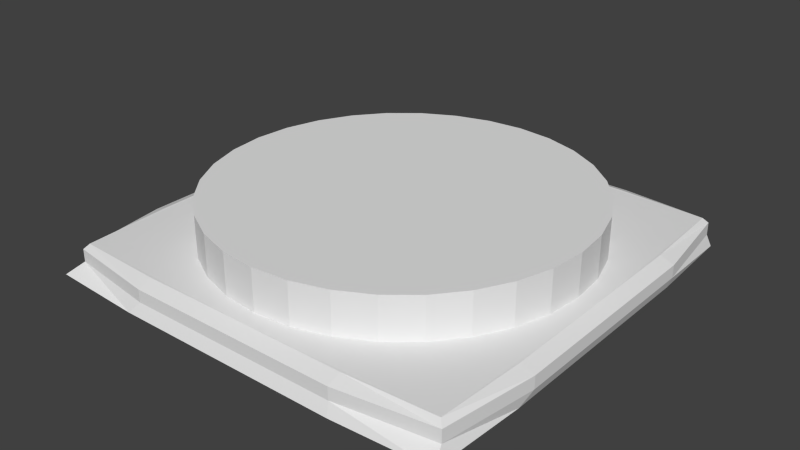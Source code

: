 # Source: floorButton.blend  (saved by Blender 2.70.0; exported with 4.5.12 LTS)
import bpy
from mathutils import Matrix  # noqa: F401  (used for matrix-valued properties, if any)

bpy.ops.wm.read_factory_settings(use_empty=True)
scene = bpy.context.scene
scene.name = 'Scene'

# ---- collections
col_collection_1 = bpy.data.collections.new('Collection 1'); scene.collection.children.link(col_collection_1)

# ---- materials (node trees are filled in below, after node groups)
mat_material = bpy.data.materials.new('Material')
mat_material.alpha_threshold = 0.0
mat_material.use_transparent_shadow = False
mat_material.roughness = 0.5
mat_material.line_color = (0.0, 0.0, 0.0, 1.0)

# ---- material node trees

# ---- world
world_world = bpy.data.worlds.new('World'); scene.world = world_world
world_world.color = (0.05088, 0.05088, 0.05088)
world_world.use_sun_shadow = False
world_world.sun_shadow_jitter_overblur = 0.0
world_world.cycles.sampling_method = 'MANUAL'
world_world.cycles.sample_map_resolution = 256

# ---- meshes
me_cylinder = bpy.data.meshes.new('Cylinder')
me_cylinder.from_pydata([(0.0, 1.0, -1.0), (0.0, 1.0, 1.0), (0.1951, 0.9808, -1.0), (0.1951, 0.9808, 1.0), (0.3827, 0.9239, -1.0), (0.3827, 0.9239, 1.0), (0.5556, 0.8315, -1.0), (0.5556, 0.8315, 1.0), (0.7071, 0.7071, -1.0), (0.7071, 0.7071, 1.0), (0.8315, 0.5556, -1.0), (0.8315, 0.5556, 1.0), (0.9239, 0.3827, -1.0), (0.9239, 0.3827, 1.0), (0.9808, 0.1951, -1.0), (0.9808, 0.1951, 1.0), (1.0, 7.55e-08, -1.0), (1.0, 7.55e-08, 1.0), (0.9808, -0.1951, -1.0), (0.9808, -0.1951, 1.0), (0.9239, -0.3827, -1.0), (0.9239, -0.3827, 1.0), (0.8315, -0.5556, -1.0), (0.8315, -0.5556, 1.0), (0.7071, -0.7071, -1.0), (0.7071, -0.7071, 1.0), (0.5556, -0.8315, -1.0), (0.5556, -0.8315, 1.0), (0.3827, -0.9239, -1.0), (0.3827, -0.9239, 1.0), (0.1951, -0.9808, -1.0), (0.1951, -0.9808, 1.0), (-3.258e-07, -1.0, -1.0), (-3.258e-07, -1.0, 1.0), (-0.1951, -0.9808, -1.0), (-0.1951, -0.9808, 1.0), (-0.3827, -0.9239, -1.0), (-0.3827, -0.9239, 1.0), (-0.5556, -0.8315, -1.0), (-0.5556, -0.8315, 1.0), (-0.7071, -0.7071, -1.0), (-0.7071, -0.7071, 1.0), (-0.8315, -0.5556, -1.0), (-0.8315, -0.5556, 1.0), (-0.9239, -0.3827, -1.0), (-0.9239, -0.3827, 1.0), (-0.9808, -0.1951, -1.0), (-0.9808, -0.1951, 1.0), (-1.0, 9.656e-07, -1.0), (-1.0, 9.656e-07, 1.0), (-0.9808, 0.1951, -1.0), (-0.9808, 0.1951, 1.0), (-0.9239, 0.3827, -1.0), (-0.9239, 0.3827, 1.0), (-0.8315, 0.5556, -1.0), (-0.8315, 0.5556, 1.0), (-0.7071, 0.7071, -1.0), (-0.7071, 0.7071, 1.0), (-0.5556, 0.8315, -1.0), (-0.5556, 0.8315, 1.0), (-0.3827, 0.9239, -1.0), (-0.3827, 0.9239, 1.0), (-0.1951, 0.9808, -1.0), (-0.1951, 0.9808, 1.0)], [], [(0, 1, 3, 2), (2, 3, 5, 4), (4, 5, 7, 6), (6, 7, 9, 8), (8, 9, 11, 10), (10, 11, 13, 12), (12, 13, 15, 14), (14, 15, 17, 16), (16, 17, 19, 18), (18, 19, 21, 20), (20, 21, 23, 22), (22, 23, 25, 24), (24, 25, 27, 26), (26, 27, 29, 28), (28, 29, 31, 30), (30, 31, 33, 32), (32, 33, 35, 34), (34, 35, 37, 36), (36, 37, 39, 38), (38, 39, 41, 40), (40, 41, 43, 42), (42, 43, 45, 44), (44, 45, 47, 46), (46, 47, 49, 48), (48, 49, 51, 50), (50, 51, 53, 52), (52, 53, 55, 54), (54, 55, 57, 56), (56, 57, 59, 58), (58, 59, 61, 60), (3, 1, 63, 61, 59, 57, 55, 53, 51, 49, 47, 45, 43, 41, 39, 37, 35, 33, 31, 29, 27, 25, 23, 21, 19, 17, 15, 13, 11, 9, 7, 5), (62, 63, 1, 0), (60, 61, 63, 62), (0, 2, 4, 6, 8, 10, 12, 14, 16, 18, 20, 22, 24, 26, 28, 30, 32, 34, 36, 38, 40, 42, 44, 46, 48, 50, 52, 54, 56, 58, 60, 62)])
_uv = me_cylinder.uv_layers.new(name='UVMap')
_uv.uv.foreach_set('vector', [0.2996, 0.616, 0.6301, 0.616, 0.6301, 0.9465, 0.2996, 0.9465, 0.2996, 0.616, 0.6301, 0.616, 0.6301, 0.9465, 0.2996, 0.9465, 0.2996, 0.616, 0.6301, 0.616, 0.6301, 0.9465, 0.2996, 0.9465, 0.2996, 0.616, 0.6301, 0.616, 0.6301, 0.9465, 0.2996, 0.9465, 0.2996, 0.616, 0.6301, 0.616, 0.6301, 0.9465, 0.2996, 0.9465, 0.2996, 0.616, 0.6301, 0.616, 0.6301, 0.9465, 0.2996, 0.9465, 0.2996, 0.616, 0.6301, 0.616, 0.6301, 0.9465, 0.2996, 0.9465, 0.2996, 0.616, 0.6301, 0.616, 0.6301, 0.9465, 0.2996, 0.9465, 0.2996, 0.616, 0.6301, 0.616, 0.6301, 0.9465, 0.2996, 0.9465, 0.2996, 0.616, 0.6301, 0.616, 0.6301, 0.9465, 0.2996, 0.9465, 0.2996, 0.616, 0.6301, 0.616, 0.6301, 0.9465, 0.2996, 0.9465, 0.2996, 0.616, 0.6301, 0.616, 0.6301, 0.9465, 0.2996, 0.9465, 0.2996, 0.616, 0.6301, 0.616, 0.6301, 0.9465, 0.2996, 0.9465, 0.2996, 0.616, 0.6301, 0.616, 0.6301, 0.9465, 0.2996, 0.9465, 0.2996, 0.616, 0.6301, 0.616, 0.6301, 0.9465, 0.2996, 0.9465, 0.2996, 0.616, 0.6301, 0.616, 0.6301, 0.9465, 0.2996, 0.9465, 0.2996, 0.616, 0.6301, 0.616, 0.6301, 0.9465, 0.2996, 0.9465, 0.2996, 0.616, 0.6301, 0.616, 0.6301, 0.9465, 0.2996, 0.9465, 0.2996, 0.616, 0.6301, 0.616, 0.6301, 0.9465, 0.2996, 0.9465, 0.2996, 0.616, 0.6301, 0.616, 0.6301, 0.9465, 0.2996, 0.9465, 0.2996, 0.616, 0.6301, 0.616, 0.6301, 0.9465, 0.2996, 0.9465, 0.2996, 0.616, 0.6301, 0.616, 0.6301, 0.9465, 0.2996, 0.9465, 0.2996, 0.616, 0.6301, 0.616, 0.6301, 0.9465, 0.2996, 0.9465, 0.2996, 0.616, 0.6301, 0.616, 0.6301, 0.9465, 0.2996, 0.9465, 0.2996, 0.616, 0.6301, 0.616, 0.6301, 0.9465, 0.2996, 0.9465, 0.2996, 0.616, 0.6301, 0.616, 0.6301, 0.9465, 0.2996, 0.9465, 0.2996, 0.616, 0.6301, 0.616, 0.6301, 0.9465, 0.2996, 0.9465, 0.2996, 0.616, 0.6301, 0.616, 0.6301, 0.9465, 0.2996, 0.9465, 0.2996, 0.616, 0.6301, 0.616, 0.6301, 0.9465, 0.2996, 0.9465, 0.2996, 0.616, 0.6301, 0.616, 0.6301, 0.9465, 0.2996, 0.9465, 0.4648, 0.9465, 0.4971, 0.9433, 0.5281, 0.9339, 0.5566, 0.9186, 0.5817, 0.8981, 0.6022, 0.873, 0.6175, 0.8445, 0.6269, 0.8135, 0.6301, 0.7812, 0.6269, 0.749, 0.6175, 0.718, 0.6022, 0.6895, 0.5817, 0.6644, 0.5566, 0.6439, 0.5281, 0.6286, 0.4971, 0.6192, 0.4648, 0.616, 0.4326, 0.6192, 0.4016, 0.6286, 0.373, 0.6439, 0.348, 0.6644, 0.3275, 0.6895, 0.3122, 0.718, 0.3028, 0.749, 0.2996, 0.7813, 0.3028, 0.8135, 0.3122, 0.8445, 0.3275, 0.873, 0.348, 0.8981, 0.373, 0.9186, 0.4016, 0.9339, 0.4326, 0.9433, 0.2996, 0.616, 0.6301, 0.616, 0.6301, 0.9465, 0.2996, 0.9465, 0.2996, 0.616, 0.6301, 0.616, 0.6301, 0.9465, 0.2996, 0.9465, 0.4648, 0.9465, 0.4971, 0.9433, 0.5281, 0.9339, 0.5566, 0.9186, 0.5817, 0.8981, 0.6022, 0.873, 0.6175, 0.8445, 0.6269, 0.8135, 0.6301, 0.7812, 0.6269, 0.749, 0.6175, 0.718, 0.6022, 0.6895, 0.5817, 0.6644, 0.5566, 0.6439, 0.5281, 0.6286, 0.4971, 0.6192, 0.4648, 0.616, 0.4326, 0.6192, 0.4016, 0.6286, 0.373, 0.6439, 0.348, 0.6644, 0.3275, 0.6895, 0.3122, 0.718, 0.3028, 0.749, 0.2996, 0.7813, 0.3028, 0.8135, 0.3122, 0.8445, 0.3275, 0.873, 0.348, 0.8981, 0.373, 0.9186, 0.4016, 0.9339, 0.4326, 0.9433])
me_cylinder.use_remesh_preserve_volume = False
me_cylinder.use_remesh_preserve_attributes = False
me_cylinder.use_mirror_vertex_groups = False
me_cylinder.update()
me_cube = bpy.data.meshes.new('Cube')
me_cube.from_pydata([(0.9577, 0.9481, -1.41), (0.9577, -1.001, -1.41), (-0.9917, -1.001, -1.41), (-0.9917, 0.9481, -1.41), (0.9167, 0.9167, 0.9167), (0.9167, -0.9167, 0.9167), (-0.9167, -0.9167, 0.9167), (-0.9167, 0.9167, 0.9167), (0.9798, 0.5051, -1.432), (0.9798, -0.02655, -1.432), (0.9798, -0.5582, -1.432), (0.5146, 0.9703, -1.432), (-0.01699, 0.9703, -1.432), (-0.5486, 0.9703, -1.432), (0.9375, 0.9375, -0.5), (0.9375, 0.9375, 0.0), (0.9375, 0.9375, 0.5), (0.5146, -1.023, -1.432), (-0.01699, -1.023, -1.432), (-0.5486, -1.023, -1.432), (0.9375, -0.9375, -0.5), (0.9375, -0.9375, 0.0), (0.9375, -0.9375, 0.5), (-1.014, -0.5582, -1.432), (-1.014, -0.02655, -1.432), (-1.014, 0.5051, -1.432), (-0.9375, -0.9375, -0.5), (-0.9375, -0.9375, 0.0), (-0.9375, -0.9375, 0.5), (-0.9375, 0.9375, -0.5), (-0.9375, 0.9375, 0.0), (-0.9375, 0.9375, 0.5), (0.9375, 0.5, 0.9375), (0.9375, -5.066e-07, 0.9375), (0.9375, -0.5, 0.9375), (0.5, 0.9375, 0.9375), (2.068e-07, 0.9375, 0.9375), (-0.5, 0.9375, 0.9375), (0.5, -0.9375, 0.9375), (-4.899e-07, -0.9375, 0.9375), (-0.5, -0.9375, 0.9375), (-0.9375, -0.5, 0.9375), (-0.9375, 1.788e-07, 0.9375), (-0.9375, 0.5, 0.9375), (1.0, 0.5, -0.5), (1.0, -1.714e-07, -0.5), (1.0, -0.5, -0.5), (1.0, 0.5, 0.0), (1.0, -2.906e-07, 0.0), (1.0, -0.5, 0.0), (1.0, 0.5, 0.5), (1.0, -4.172e-07, 0.5), (1.0, -0.5, 0.5), (0.5, -1.0, -0.5), (-1.788e-07, -1.0, -0.5), (-0.5, -1.0, -0.5), (0.5, -1.0, 0.0), (-2.868e-07, -1.0, 0.0), (-0.5, -1.0, 0.0), (0.5, -1.0, 0.5), (-3.725e-07, -1.0, 0.5), (-0.5, -1.0, 0.5), (-1.0, -0.5, -0.5), (-1.0, 2.421e-07, -0.5), (-1.0, 0.5, -0.5), (-1.0, -0.5, 0.0), (-1.0, 2.049e-07, 0.0), (-1.0, 0.5, 0.0), (-1.0, -0.5, 0.5), (-1.0, 2.049e-07, 0.5), (-1.0, 0.5, 0.5), (0.5, 1.0, 0.5), (2.086e-07, 1.0, 0.5), (-0.5, 1.0, 0.5), (0.5, 1.0, 0.0), (2.272e-07, 1.0, 0.0), (-0.5, 1.0, 0.0), (0.5, 1.0, -0.5), (2.123e-07, 1.0, -0.5), (-0.5, 1.0, -0.5)], [], [(52, 34, 5, 22), (61, 40, 6, 28), (70, 43, 7, 31), (79, 13, 3, 29), (10, 46, 20, 1), (46, 49, 21, 20), (49, 52, 22, 21), (0, 14, 44, 8), (8, 44, 45, 9), (9, 45, 46, 10), (14, 15, 47, 44), (44, 47, 48, 45), (45, 48, 49, 46), (15, 16, 50, 47), (47, 50, 51, 48), (48, 51, 52, 49), (16, 4, 32, 50), (50, 32, 33, 51), (51, 33, 34, 52), (19, 55, 26, 2), (55, 58, 27, 26), (58, 61, 28, 27), (1, 20, 53, 17), (17, 53, 54, 18), (18, 54, 55, 19), (20, 21, 56, 53), (53, 56, 57, 54), (54, 57, 58, 55), (21, 22, 59, 56), (56, 59, 60, 57), (57, 60, 61, 58), (22, 5, 38, 59), (59, 38, 39, 60), (60, 39, 40, 61), (25, 64, 29, 3), (64, 67, 30, 29), (67, 70, 31, 30), (2, 26, 62, 23), (23, 62, 63, 24), (24, 63, 64, 25), (26, 27, 65, 62), (62, 65, 66, 63), (63, 66, 67, 64), (27, 28, 68, 65), (65, 68, 69, 66), (66, 69, 70, 67), (28, 6, 41, 68), (68, 41, 42, 69), (69, 42, 43, 70), (37, 73, 31, 7), (73, 76, 30, 31), (76, 79, 29, 30), (4, 16, 71, 35), (35, 71, 72, 36), (36, 72, 73, 37), (16, 15, 74, 71), (71, 74, 75, 72), (72, 75, 76, 73), (15, 14, 77, 74), (74, 77, 78, 75), (75, 78, 79, 76), (14, 0, 11, 77), (77, 11, 12, 78), (78, 12, 13, 79), (19, 2, 23, 24, 25, 3, 13, 12, 11, 0, 8, 9, 10, 1, 17, 18), (41, 6, 40, 39, 38, 5, 34, 33, 32, 4, 35, 36, 37, 7, 43, 42)])
_uv = me_cube.uv_layers.new(name='UVMap')
_uv.uv.foreach_set('vector', [0.2703, 0.06553, 0.6785, 0.06553, 0.6785, 0.4737, 0.2703, 0.4737, 0.2703, 0.06553, 0.6785, 0.06553, 0.6785, 0.4737, 0.2703, 0.4737, 0.2703, 0.06553, 0.6785, 0.06553, 0.6785, 0.4737, 0.2703, 0.4737, 0.2703, 0.06553, 0.6785, 0.06553, 0.6785, 0.4737, 0.2703, 0.4737, 0.2703, 0.06553, 0.6785, 0.06553, 0.6785, 0.4737, 0.2703, 0.4737, 0.2703, 0.06553, 0.6785, 0.06553, 0.6785, 0.4737, 0.2703, 0.4737, 0.2703, 0.06553, 0.6785, 0.06553, 0.6785, 0.4737, 0.2703, 0.4737, 0.2703, 0.06553, 0.6785, 0.06553, 0.6785, 0.4737, 0.2703, 0.4737, 0.2703, 0.06553, 0.6785, 0.06553, 0.6785, 0.4737, 0.2703, 0.4737, 0.2703, 0.06553, 0.6785, 0.06553, 0.6785, 0.4737, 0.2703, 0.4737, 0.2703, 0.06553, 0.6785, 0.06553, 0.6785, 0.4737, 0.2703, 0.4737, 0.2703, 0.06553, 0.6785, 0.06553, 0.6785, 0.4737, 0.2703, 0.4737, 0.2703, 0.06553, 0.6785, 0.06553, 0.6785, 0.4737, 0.2703, 0.4737, 0.2703, 0.06553, 0.6785, 0.06553, 0.6785, 0.4737, 0.2703, 0.4737, 0.2703, 0.06553, 0.6785, 0.06553, 0.6785, 0.4737, 0.2703, 0.4737, 0.2703, 0.06553, 0.6785, 0.06553, 0.6785, 0.4737, 0.2703, 0.4737, 0.2703, 0.06553, 0.6785, 0.06553, 0.6785, 0.4737, 0.2703, 0.4737, 0.2703, 0.06553, 0.6785, 0.06553, 0.6785, 0.4737, 0.2703, 0.4737, 0.2703, 0.06553, 0.6785, 0.06553, 0.6785, 0.4737, 0.2703, 0.4737, 0.2703, 0.06553, 0.6785, 0.06553, 0.6785, 0.4737, 0.2703, 0.4737, 0.2703, 0.06553, 0.6785, 0.06553, 0.6785, 0.4737, 0.2703, 0.4737, 0.2703, 0.06553, 0.6785, 0.06553, 0.6785, 0.4737, 0.2703, 0.4737, 0.2703, 0.06553, 0.6785, 0.06553, 0.6785, 0.4737, 0.2703, 0.4737, 0.2703, 0.06553, 0.6785, 0.06553, 0.6785, 0.4737, 0.2703, 0.4737, 0.2703, 0.06553, 0.6785, 0.06553, 0.6785, 0.4737, 0.2703, 0.4737, 0.2703, 0.06553, 0.6785, 0.06553, 0.6785, 0.4737, 0.2703, 0.4737, 0.2703, 0.06553, 0.6785, 0.06553, 0.6785, 0.4737, 0.2703, 0.4737, 0.2703, 0.06553, 0.6785, 0.06553, 0.6785, 0.4737, 0.2703, 0.4737, 0.2703, 0.06553, 0.6785, 0.06553, 0.6785, 0.4737, 0.2703, 0.4737, 0.2703, 0.06553, 0.6785, 0.06553, 0.6785, 0.4737, 0.2703, 0.4737, 0.2703, 0.06553, 0.6785, 0.06553, 0.6785, 0.4737, 0.2703, 0.4737, 0.2703, 0.06553, 0.6785, 0.06553, 0.6785, 0.4737, 0.2703, 0.4737, 0.2703, 0.06553, 0.6785, 0.06553, 0.6785, 0.4737, 0.2703, 0.4737, 0.2703, 0.06553, 0.6785, 0.06553, 0.6785, 0.4737, 0.2703, 0.4737, 0.2703, 0.06553, 0.6785, 0.06553, 0.6785, 0.4737, 0.2703, 0.4737, 0.2703, 0.06553, 0.6785, 0.06553, 0.6785, 0.4737, 0.2703, 0.4737, 0.2703, 0.06553, 0.6785, 0.06553, 0.6785, 0.4737, 0.2703, 0.4737, 0.2703, 0.06553, 0.6785, 0.06553, 0.6785, 0.4737, 0.2703, 0.4737, 0.2703, 0.06553, 0.6785, 0.06553, 0.6785, 0.4737, 0.2703, 0.4737, 0.2703, 0.06553, 0.6785, 0.06553, 0.6785, 0.4737, 0.2703, 0.4737, 0.2703, 0.06553, 0.6785, 0.06553, 0.6785, 0.4737, 0.2703, 0.4737, 0.2703, 0.06553, 0.6785, 0.06553, 0.6785, 0.4737, 0.2703, 0.4737, 0.2703, 0.06553, 0.6785, 0.06553, 0.6785, 0.4737, 0.2703, 0.4737, 0.2703, 0.06553, 0.6785, 0.06553, 0.6785, 0.4737, 0.2703, 0.4737, 0.2703, 0.06553, 0.6785, 0.06553, 0.6785, 0.4737, 0.2703, 0.4737, 0.2703, 0.06553, 0.6785, 0.06553, 0.6785, 0.4737, 0.2703, 0.4737, 0.2703, 0.06553, 0.6785, 0.06553, 0.6785, 0.4737, 0.2703, 0.4737, 0.2703, 0.06553, 0.6785, 0.06553, 0.6785, 0.4737, 0.2703, 0.4737, 0.2703, 0.06553, 0.6785, 0.06553, 0.6785, 0.4737, 0.2703, 0.4737, 0.2703, 0.06553, 0.6785, 0.06553, 0.6785, 0.4737, 0.2703, 0.4737, 0.2703, 0.06553, 0.6785, 0.06553, 0.6785, 0.4737, 0.2703, 0.4737, 0.2703, 0.06553, 0.6785, 0.06553, 0.6785, 0.4737, 0.2703, 0.4737, 0.2703, 0.06553, 0.6785, 0.06553, 0.6785, 0.4737, 0.2703, 0.4737, 0.2703, 0.06553, 0.6785, 0.06553, 0.6785, 0.4737, 0.2703, 0.4737, 0.2703, 0.06553, 0.6785, 0.06553, 0.6785, 0.4737, 0.2703, 0.4737, 0.2703, 0.06553, 0.6785, 0.06553, 0.6785, 0.4737, 0.2703, 0.4737, 0.2703, 0.06553, 0.6785, 0.06553, 0.6785, 0.4737, 0.2703, 0.4737, 0.2703, 0.06553, 0.6785, 0.06553, 0.6785, 0.4737, 0.2703, 0.4737, 0.2703, 0.06553, 0.6785, 0.06553, 0.6785, 0.4737, 0.2703, 0.4737, 0.2703, 0.06553, 0.6785, 0.06553, 0.6785, 0.4737, 0.2703, 0.4737, 0.2703, 0.06553, 0.6785, 0.06553, 0.6785, 0.4737, 0.2703, 0.4737, 0.2703, 0.06553, 0.6785, 0.06553, 0.6785, 0.4737, 0.2703, 0.4737, 0.2703, 0.06553, 0.6785, 0.06553, 0.6785, 0.4737, 0.2703, 0.4737, 0.2703, 0.06553, 0.6785, 0.06553, 0.6785, 0.4737, 0.2703, 0.4737, 0.4744, 0.4737, 0.5525, 0.4581, 0.6187, 0.4139, 0.6629, 0.3477, 0.6785, 0.2696, 0.6629, 0.1915, 0.6187, 0.1253, 0.5525, 0.08107, 0.4744, 0.06553, 0.3963, 0.08107, 0.3301, 0.1253, 0.2859, 0.1915, 0.2703, 0.2696, 0.2859, 0.3477, 0.3301, 0.4139, 0.3963, 0.4581, 0.4744, 0.4737, 0.5525, 0.4581, 0.6187, 0.4139, 0.6629, 0.3477, 0.6785, 0.2696, 0.6629, 0.1915, 0.6187, 0.1253, 0.5525, 0.08107, 0.4744, 0.06553, 0.3963, 0.08107, 0.3301, 0.1253, 0.2859, 0.1915, 0.2703, 0.2696, 0.2859, 0.3477, 0.3301, 0.4139, 0.3963, 0.4581])
me_cube.materials.append(mat_material)
me_cube.use_remesh_preserve_volume = False
me_cube.use_remesh_preserve_attributes = False
me_cube.use_mirror_vertex_groups = False
me_cube.update()

# ---- objects
ob_cylinder = bpy.data.objects.new('Cylinder', me_cylinder)
ob_cube = bpy.data.objects.new('Cube', me_cube)

# ---- transforms, parenting, visibility, modifiers, constraints
ob_cylinder.location = (0.0, 0.0, 0.2295)
ob_cylinder.scale = (0.8601, 0.8601, 0.1085)
ob_cylinder.lineart.crease_threshold = 0.0
ob_cube.location = (0.0, 0.0, 0.09057)
ob_cube.scale = (1.0, 1.0, 0.05829)
ob_cube.lock_rotations_4d = False
ob_cube.empty_display_type = 'ARROWS'
ob_cube.lineart.crease_threshold = 0.0

# ---- collection membership
col_collection_1.objects.link(ob_cylinder)
col_collection_1.objects.link(ob_cube)

# ---- scene / render settings (as saved in the file)
scene.frame_start = 1; scene.frame_end = 250; scene.frame_set(1)
scene.render.engine = 'BLENDER_EEVEE_NEXT'
scene.render.resolution_percentage = 50
scene.render.dither_intensity = 0.0
scene.cycles.use_denoising = False
scene.cycles.samples = 10
scene.cycles.sampling_pattern = 'TABULATED_SOBOL'
scene.cycles.light_sampling_threshold = 0.0
scene.cycles.use_adaptive_sampling = False
scene.cycles.use_light_tree = False
scene.cycles.blur_glossy = 0.0
scene.cycles.volume_bounces = 1
scene.cycles.pixel_filter_type = 'GAUSSIAN'
scene.cycles.sample_clamp_indirect = 0.0
scene.view_settings.view_transform = 'Standard'
bpy.context.view_layer.update()

# ---- added for rendering (the .blend has no active camera and no usable light): camera, sun
cam_auto = bpy.data.cameras.new('AutoCamera')
cam_auto.lens = 50.0
cam_auto.sensor_width = 36.0
cam_auto.clip_end = 1000.0
ob_auto_camera = bpy.data.objects.new('AutoCamera', cam_auto)
scene.collection.objects.link(ob_auto_camera)
ob_auto_camera.location = (2.65203, -3.2024, 2.29966)
ob_auto_camera.rotation_euler = (1.09748, -7.21219e-08, 0.694738)
scene.camera = ob_auto_camera
light_auto_sun = bpy.data.lights.new('AutoSun', 'SUN')
light_auto_sun.energy = 3.0
light_auto_sun.angle = 0.0523599
ob_auto_sun = bpy.data.objects.new('AutoSun', light_auto_sun)
scene.collection.objects.link(ob_auto_sun)
ob_auto_sun.rotation_euler = (0.872665, 0.174533, 0.523599)
bpy.context.view_layer.update()
